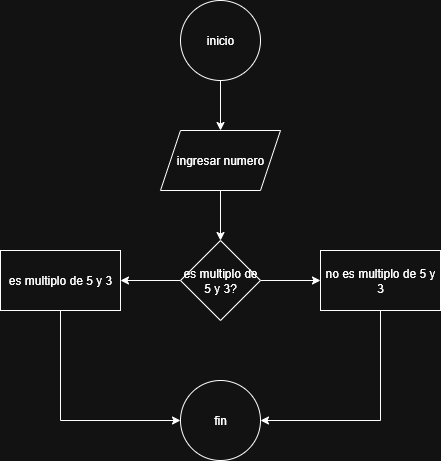

The diagram above was exported from draw.io. Its source (the exported page's mxGraphModel, read from the mxfile embedded in the PNG):
<mxGraphModel dx="786" dy="562" grid="1" gridSize="10" guides="1" tooltips="1" connect="1" arrows="1" fold="1" page="1" pageScale="1" pageWidth="827" pageHeight="1169" math="0" shadow="0">
  <root>
    <mxCell id="0" />
    <mxCell id="1" parent="0" />
    <mxCell id="rpqKzMN0Y3jlenwG1jwP-4" value="" style="edgeStyle=orthogonalEdgeStyle;rounded=0;orthogonalLoop=1;jettySize=auto;html=1;" edge="1" parent="1" source="rpqKzMN0Y3jlenwG1jwP-2" target="rpqKzMN0Y3jlenwG1jwP-3">
      <mxGeometry relative="1" as="geometry" />
    </mxCell>
    <mxCell id="rpqKzMN0Y3jlenwG1jwP-2" value="inicio" style="ellipse;whiteSpace=wrap;html=1;" vertex="1" parent="1">
      <mxGeometry x="340" y="70" width="80" height="80" as="geometry" />
    </mxCell>
    <mxCell id="rpqKzMN0Y3jlenwG1jwP-8" value="" style="edgeStyle=orthogonalEdgeStyle;rounded=0;orthogonalLoop=1;jettySize=auto;html=1;" edge="1" parent="1" source="rpqKzMN0Y3jlenwG1jwP-3" target="rpqKzMN0Y3jlenwG1jwP-7">
      <mxGeometry relative="1" as="geometry" />
    </mxCell>
    <mxCell id="rpqKzMN0Y3jlenwG1jwP-3" value="ingresar numero" style="shape=parallelogram;perimeter=parallelogramPerimeter;whiteSpace=wrap;html=1;fixedSize=1;" vertex="1" parent="1">
      <mxGeometry x="320" y="200" width="120" height="60" as="geometry" />
    </mxCell>
    <mxCell id="rpqKzMN0Y3jlenwG1jwP-10" value="" style="edgeStyle=orthogonalEdgeStyle;rounded=0;orthogonalLoop=1;jettySize=auto;html=1;" edge="1" parent="1" source="rpqKzMN0Y3jlenwG1jwP-7" target="rpqKzMN0Y3jlenwG1jwP-9">
      <mxGeometry relative="1" as="geometry" />
    </mxCell>
    <mxCell id="rpqKzMN0Y3jlenwG1jwP-12" value="" style="edgeStyle=orthogonalEdgeStyle;rounded=0;orthogonalLoop=1;jettySize=auto;html=1;" edge="1" parent="1" source="rpqKzMN0Y3jlenwG1jwP-7" target="rpqKzMN0Y3jlenwG1jwP-11">
      <mxGeometry relative="1" as="geometry" />
    </mxCell>
    <mxCell id="rpqKzMN0Y3jlenwG1jwP-7" value="es multiplo de 5 y 3?" style="rhombus;whiteSpace=wrap;html=1;" vertex="1" parent="1">
      <mxGeometry x="340" y="310" width="80" height="80" as="geometry" />
    </mxCell>
    <mxCell id="rpqKzMN0Y3jlenwG1jwP-15" style="edgeStyle=orthogonalEdgeStyle;rounded=0;orthogonalLoop=1;jettySize=auto;html=1;exitX=0.5;exitY=1;exitDx=0;exitDy=0;entryX=0;entryY=0.5;entryDx=0;entryDy=0;" edge="1" parent="1" source="rpqKzMN0Y3jlenwG1jwP-9" target="rpqKzMN0Y3jlenwG1jwP-13">
      <mxGeometry relative="1" as="geometry" />
    </mxCell>
    <mxCell id="rpqKzMN0Y3jlenwG1jwP-9" value="es multiplo de 5 y 3" style="whiteSpace=wrap;html=1;" vertex="1" parent="1">
      <mxGeometry x="160" y="320" width="120" height="60" as="geometry" />
    </mxCell>
    <mxCell id="rpqKzMN0Y3jlenwG1jwP-14" value="" style="edgeStyle=orthogonalEdgeStyle;rounded=0;orthogonalLoop=1;jettySize=auto;html=1;exitX=0.5;exitY=1;exitDx=0;exitDy=0;entryX=1;entryY=0.5;entryDx=0;entryDy=0;" edge="1" parent="1" source="rpqKzMN0Y3jlenwG1jwP-11" target="rpqKzMN0Y3jlenwG1jwP-13">
      <mxGeometry relative="1" as="geometry" />
    </mxCell>
    <mxCell id="rpqKzMN0Y3jlenwG1jwP-11" value="no es multiplo de 5 y 3" style="whiteSpace=wrap;html=1;" vertex="1" parent="1">
      <mxGeometry x="480" y="320" width="120" height="60" as="geometry" />
    </mxCell>
    <mxCell id="rpqKzMN0Y3jlenwG1jwP-13" value="fin" style="ellipse;whiteSpace=wrap;html=1;" vertex="1" parent="1">
      <mxGeometry x="340" y="450" width="80" height="80" as="geometry" />
    </mxCell>
  </root>
</mxGraphModel>